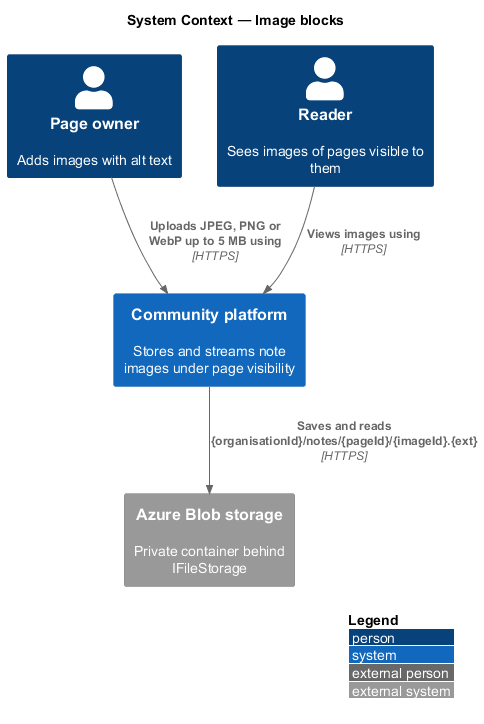

The diagram above was rendered by PlantUML. Its source (embedded in the PNG):
@startuml
!include <C4/C4_Context>
LAYOUT_WITH_LEGEND()
title System Context — Image blocks
Person(owner, "Page owner", "Adds images with alt text")
Person(reader, "Reader", "Sees images of pages visible to them")
System(community, "Community platform", "Stores and streams note images under page visibility")
System_Ext(blob, "Azure Blob storage", "Private container behind IFileStorage")
Rel(owner, community, "Uploads JPEG, PNG or WebP up to 5 MB using", "HTTPS")
Rel(reader, community, "Views images using", "HTTPS")
Rel(community, blob, "Saves and reads {organisationId}/notes/{pageId}/{imageId}.{ext}", "HTTPS")
@enduml